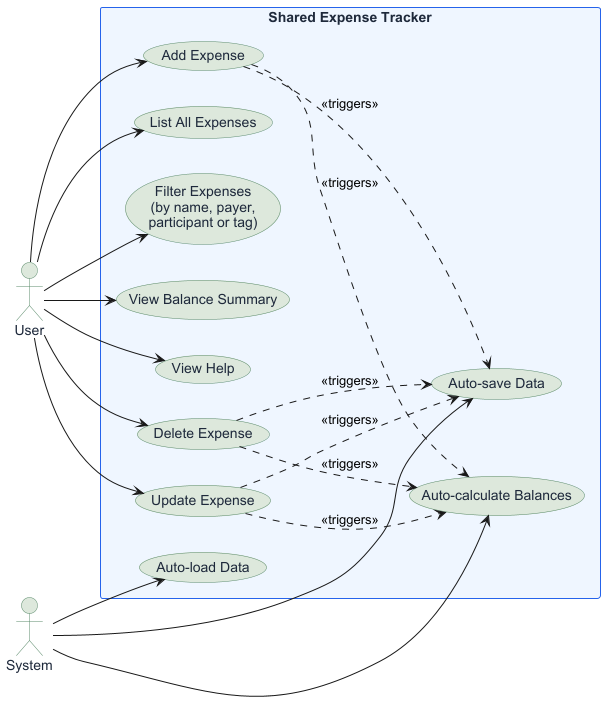

The diagram above was rendered by PlantUML. Its source (embedded in the PNG):
@startuml

skinparam backgroundColor white
skinparam defaultFontName Arial
left to right direction

skinparam usecase {
    BackgroundColor #DDE8DC
    BorderColor #5A8A6A
    FontColor #1E293B
}

skinparam actor {
    BackgroundColor #DDE8DC
    BorderColor #5A8A6A
    FontColor #1E293B
}

skinparam rectangle {
    BackgroundColor #EFF6FF
    BorderColor #2563EB
    FontColor #1E293B
}

actor User as U
actor System as S

rectangle "Shared Expense Tracker" {
    usecase "Add Expense" as UC1
    usecase "Delete Expense" as UC2
    usecase "List All Expenses" as UC3
    usecase "Filter Expenses\n(by name, payer,\nparticipant or tag)" as UC4
    usecase "View Balance Summary" as UC5
    usecase "View Help" as UC6
    usecase "Auto-calculate Balances" as UC7
    usecase "Auto-save Data" as UC8
    usecase "Auto-load Data" as UC9
    usecase "Update Expense" as UC_UPDATE
}

U --> UC1
U --> UC2
U --> UC3
U --> UC4
U --> UC5
U --> UC6
U --> UC_UPDATE

S --> UC7
S --> UC8
S --> UC9

UC1 .down.> UC7 : <<triggers>>
UC1 .down.> UC8 : <<triggers>>
UC2 .down.> UC7 : <<triggers>>
UC2 .down.> UC8 : <<triggers>>
UC_UPDATE .down.> UC7 : <<triggers>>
UC_UPDATE .down.> UC8 : <<triggers>>

@enduml